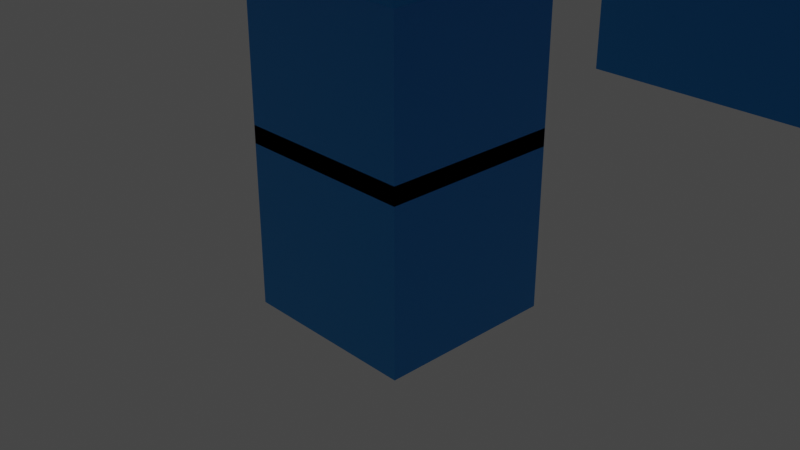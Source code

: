 # Source: ParkurLevel.blend  (saved by Blender 2.93.21; exported with 4.5.12 LTS)
import bpy
from mathutils import Matrix  # noqa: F401  (used for matrix-valued properties, if any)

bpy.ops.wm.read_factory_settings(use_empty=True)
scene = bpy.context.scene
scene.name = 'Scene'

# ---- collections
col_collection = bpy.data.collections.new('Collection'); scene.collection.children.link(col_collection)

# ---- materials (node trees are filled in below, after node groups)
mat_material = bpy.data.materials.new('Material')
mat_material.alpha_threshold = 0.0
mat_material.use_transparent_shadow = False
mat_material.line_color = (0.0, 0.0, 0.0, 1.0)
mat_x = bpy.data.materials.new('Материал')
mat_x.use_transparent_shadow = False
mat_001 = bpy.data.materials.new('Материал.001')
mat_001.use_transparent_shadow = False

# ---- material node trees
mat_material.use_nodes = True; mat_material.node_tree.nodes.clear()
_N = mat_material.node_tree.nodes; _L = mat_material.node_tree.links
n0 = _N.new('ShaderNodeOutputMaterial'); n0.name = 'Material Output'; n0.location = (300, 300)
n1 = _N.new('ShaderNodeBsdfPrincipled'); n1.name = 'Principled BSDF'; n1.location = (10, 300)
n1.distribution = 'GGX'
n1.subsurface_method = 'BURLEY'
n1.inputs[0].default_value = (0.0, 0.3225, 0.8, 1.0)
n1.inputs[2].default_value = 0.4
n1.inputs[3].default_value = 1.45
n1.inputs[27].default_value = (0.0, 0.0, 0.0, 1.0)
n1.inputs[28].default_value = 1.0
_L.new(n1.outputs[0], n0.inputs[0])
n0.is_active_output = True
mat_x.use_nodes = True; mat_x.node_tree.nodes.clear()
_N = mat_x.node_tree.nodes; _L = mat_x.node_tree.links
n0 = _N.new('ShaderNodeBsdfPrincipled'); n0.name = 'Principled BSDF'; n0.location = (10, 300)
n0.distribution = 'GGX'
n0.subsurface_method = 'BURLEY'
n0.inputs[0].default_value = (0.8, 0.006041, 0.00295, 1.0)
n0.inputs[3].default_value = 1.45
n0.inputs[27].default_value = (0.0, 0.0, 0.0, 1.0)
n0.inputs[28].default_value = 1.0
n1 = _N.new('ShaderNodeOutputMaterial'); n1.name = 'Material Output'; n1.location = (300, 300)
_L.new(n0.outputs[0], n1.inputs[0])
n1.is_active_output = True
mat_001.use_nodes = True; mat_001.node_tree.nodes.clear()
_N = mat_001.node_tree.nodes; _L = mat_001.node_tree.links
n0 = _N.new('ShaderNodeBsdfPrincipled'); n0.name = 'Principled BSDF'; n0.location = (10, 300)
n0.distribution = 'GGX'
n0.subsurface_method = 'BURLEY'
n0.inputs[0].default_value = (0.0, 0.8, 0.6737, 1.0)
n0.inputs[3].default_value = 1.45
n0.inputs[27].default_value = (0.0, 0.0, 0.0, 1.0)
n0.inputs[28].default_value = 1.0
n1 = _N.new('ShaderNodeOutputMaterial'); n1.name = 'Material Output'; n1.location = (300, 300)
_L.new(n0.outputs[0], n1.inputs[0])
n1.is_active_output = True

# ---- world
world_world = bpy.data.worlds.new('World'); scene.world = world_world
world_world.use_nodes = True; world_world.node_tree.nodes.clear()
_N = world_world.node_tree.nodes; _L = world_world.node_tree.links
n0 = _N.new('ShaderNodeOutputWorld'); n0.name = 'World Output'; n0.location = (300, 300)
n1 = _N.new('ShaderNodeBackground'); n1.name = 'Background'; n1.location = (10, 300)
n1.inputs[0].default_value = (0.05088, 0.05088, 0.05088, 1.0)
_L.new(n1.outputs[0], n0.inputs[0])
n0.is_active_output = True
world_world.color = (0.05088, 0.05088, 0.05088)
world_world.use_sun_shadow = False
world_world.sun_shadow_jitter_overblur = 0.0

# ---- cameras
cam_camera = bpy.data.cameras.new('Camera')
cam_camera.clip_end = 100.0
cam_camera.ortho_scale = 7.314

# ---- lights
light_light = bpy.data.lights.new('Light', 'POINT')
light_light.transmission_factor = 0.0
light_light.energy = 1000.0
light_light.shadow_soft_size = 0.1
light_light.shadow_maximum_resolution = 0.006
light_light.use_absolute_resolution = True

# ---- meshes
me_cube = bpy.data.meshes.new('Cube')
me_cube.from_pydata([(1.0, 1.0, 1.0), (1.0, 1.0, -1.0), (1.0, -1.0, 1.0), (1.0, -1.0, -1.0), (-1.0, 1.0, 1.0), (-1.0, 1.0, -1.0), (-1.0, -1.0, 1.0), (-1.0, -1.0, -1.0), (1.0, 1.0, 2.807), (1.0, 1.0, 0.8066), (1.0, -1.0, 2.807), (1.0, -1.0, 0.8066), (-1.0, 1.0, 2.807), (-1.0, 1.0, 0.8066), (-1.0, -1.0, 2.807), (-1.0, -1.0, 0.8066), (5.121, 5.121, 4.558), (1.0, 1.0, 2.558), (5.121, -5.121, 4.558), (1.0, -1.0, 2.558), (-5.121, 5.121, 4.558), (-1.0, 1.0, 2.558), (-5.121, -5.121, 4.558), (-1.0, -1.0, 2.558), (-1.0, 0.6818, 2.558), (-1.0, 0.4595, 2.558), (-1.0, 0.2373, 2.558), (-1.0, 0.0151, 2.558), (-1.0, -0.2071, 2.558), (-1.0, -0.4293, 2.558), (-1.0, -0.6516, 2.558), (-1.0, -0.8738, 2.558), (5.121, 3.491, 4.558), (5.121, 2.353, 4.558), (5.121, 1.215, 4.558), (5.121, 0.07733, 4.558), (5.121, -1.061, 4.558), (5.121, -2.199, 4.558), (5.121, -3.337, 4.558), (5.121, -4.475, 4.558), (-5.121, -4.475, 4.558), (-5.121, -3.337, 4.558), (-5.121, -2.199, 4.558), (-5.121, -1.061, 4.558), (-5.121, 0.07733, 4.558), (-5.121, 1.215, 4.558), (-5.121, 2.353, 4.558), (-5.121, 3.491, 4.558), (1.0, -0.8738, 2.558), (1.0, -0.6516, 2.558), (1.0, -0.4293, 2.558), (1.0, -0.2071, 2.558), (1.0, 0.0151, 2.558), (1.0, 0.2373, 2.558), (1.0, 0.4595, 2.558), (1.0, 0.6818, 2.558), (5.121, -5.121, 4.819), (-5.121, -5.121, 4.819), (5.121, -4.475, 4.819), (-5.121, -4.475, 4.819), (5.121, -3.337, 5.32), (5.121, -4.475, 5.32), (-5.121, -4.475, 5.32), (-5.121, -3.337, 5.32), (5.121, -2.199, 5.89), (5.121, -3.337, 5.89), (-5.121, -3.337, 5.89), (-5.121, -2.199, 5.89), (5.121, -1.061, 6.463), (5.121, -2.199, 6.463), (-5.121, -2.199, 6.463), (-5.121, -1.061, 6.463), (5.121, 0.07733, 6.949), (5.121, -1.061, 6.949), (-5.121, -1.061, 6.949), (-5.121, 0.07733, 6.949), (5.121, 1.215, 6.328), (5.121, 0.07733, 6.328), (-5.121, 0.07733, 6.328), (-5.121, 1.215, 6.328), (-5.121, 4.444, 4.558), (1.0, 0.8678, 2.558), (-1.0, 0.8678, 2.558), (5.121, 4.444, 4.558), (5.121, 1.215, 6.526), (5.121, 0.07733, 6.526), (-5.121, 0.07733, 6.526), (-5.121, 1.215, 6.526), (5.121, 2.353, 6.158), (5.121, 1.215, 6.158), (-5.121, 1.215, 6.158), (-5.121, 2.353, 6.158), (5.121, 3.491, 5.761), (5.121, 2.353, 5.761), (-5.121, 2.353, 5.761), (-5.121, 3.491, 5.761), (5.121, 4.444, 5.357), (5.121, 3.491, 5.357), (-5.121, 3.491, 5.357), (-5.121, 4.444, 5.357), (-5.121, 4.444, 4.832), (-5.121, 5.121, 4.832), (5.121, 5.121, 4.832), (5.121, 4.444, 4.832), (0.8037, 1.0, 2.558), (4.115, -5.121, 4.558), (0.8037, -1.0, 2.558), (4.115, 5.121, 4.558), (0.8037, 0.6818, 2.558), (0.8037, 0.4595, 2.558), (0.8037, 0.2373, 2.558), (0.8037, 0.0151, 2.558), (0.8037, -0.2071, 2.558), (0.8037, -0.4293, 2.558), (0.8037, -0.6516, 2.558), (0.8037, -0.8738, 2.558), (4.115, 3.491, 4.558), (4.115, 2.353, 4.558), (4.115, 1.215, 4.558), (4.115, 0.07733, 4.558), (4.115, -1.061, 4.558), (4.115, -2.199, 4.558), (4.115, -3.337, 4.558), (4.115, -4.475, 4.558), (4.115, -5.121, 4.819), (4.115, -4.475, 4.819), (4.115, -3.337, 5.32), (4.115, -4.475, 5.32), (4.115, -2.199, 5.89), (4.115, -3.337, 5.89), (4.115, -1.061, 6.463), (4.115, -2.199, 6.463), (4.115, 0.07733, 6.949), (4.115, -1.061, 6.949), (4.115, 1.215, 6.328), (4.115, 0.07733, 6.328), (4.115, 4.444, 4.558), (0.8037, 0.8678, 2.558), (4.115, 1.215, 6.526), (4.115, 0.07733, 6.526), (4.115, 2.353, 6.158), (4.115, 1.215, 6.158), (4.115, 3.491, 5.761), (4.115, 2.353, 5.761), (4.115, 3.491, 5.357), (4.115, 4.444, 5.357), (4.115, 5.121, 4.832), (4.115, 4.444, 4.832), (5.121, 0.07733, 7.645), (5.121, -1.061, 7.645), (4.115, 0.07733, 7.645), (4.115, -1.061, 7.645), (7.886, -1.58, 6.535), (8.126, -2.587, 6.062), (7.881, -1.877, 7.165), (8.121, -2.884, 6.691), (5.121, 4.855, 7.645), (5.121, 4.855, 6.949), (7.891, 4.855, 7.645), (7.891, 4.855, 6.949), (5.121, -5.696, 7.645), (5.121, -5.696, 6.949), (7.891, -5.696, 7.645), (7.891, -5.696, 6.949), (5.934, -0.08442, 6.475), (5.094, -0.1617, 6.213), (7.476, -1.876, 7.163), (7.481, -1.58, 6.534), (7.486, 4.855, 7.644), (7.486, 4.855, 6.948), (11.6, -2.522, 0.5126), (11.61, 3.913, 0.9268), (7.814, -1.877, 7.164), (7.818, -1.58, 6.535), (7.823, 4.855, 7.645), (7.823, 4.855, 6.949), (-5.121, 10.72, 4.832), (-5.121, 10.72, 4.558), (4.115, 10.72, 4.558), (4.115, 10.72, 4.832), (-5.121, 10.09, 4.558), (4.115, 10.09, 4.558), (-5.121, 10.09, 4.832), (4.115, 10.09, 4.832), (-5.121, 10.72, -1.966), (4.115, 10.72, -1.966), (-5.121, 10.09, -1.966), (4.115, 10.09, -1.966), (4.115, 10.72, 3.965), (4.115, 10.72, 3.372), (4.115, 10.72, 2.779), (4.115, 10.72, 2.186), (4.115, 10.72, 1.593), (4.115, 10.72, 0.9996), (4.115, 10.72, 0.4064), (4.115, 10.72, -0.1867), (4.115, 10.72, -0.7799), (4.115, 10.72, -1.373), (-5.121, 10.72, -1.373), (-5.121, 10.72, -0.7799), (-5.121, 10.72, -0.1867), (-5.121, 10.72, 0.4064), (-5.121, 10.72, 0.9996), (-5.121, 10.72, 1.593), (-5.121, 10.72, 2.186), (-5.121, 10.72, 2.779), (-5.121, 10.72, 3.372), (-5.121, 10.72, 3.965), (-5.121, 10.09, -1.373), (-5.121, 10.09, -0.7799), (-5.121, 10.09, -0.1867), (-5.121, 10.09, 0.4064), (-5.121, 10.09, 0.9996), (-5.121, 10.09, 1.593), (-5.121, 10.09, 2.186), (-5.121, 10.09, 2.779), (-5.121, 10.09, 3.372), (-5.121, 10.09, 3.965), (4.115, 10.09, -1.373), (4.115, 10.09, -0.7799), (4.115, 10.09, -0.1867), (4.115, 10.09, 0.4064), (4.115, 10.09, 0.9996), (4.115, 10.09, 1.593), (4.115, 10.09, 2.186), (4.115, 10.09, 2.779), (4.115, 10.09, 3.372), (4.115, 10.09, 3.965), (-5.121, 20.59, -1.966), (4.115, 20.59, -1.966), (4.115, 20.59, -1.373), (-5.121, 20.59, -1.373), (4.115, 19.63, -0.7799), (4.115, 19.63, -1.373), (-5.121, 19.63, -1.373), (-5.121, 19.63, -0.7799), (4.115, 18.73, -0.1867), (4.115, 18.73, -0.7799), (-5.121, 18.73, -0.7799), (-5.121, 18.73, -0.1867), (4.115, 17.83, 0.4064), (4.115, 17.83, -0.1867), (-5.121, 17.83, -0.1867), (-5.121, 17.83, 0.4064), (4.115, 17.03, 0.9996), (4.115, 17.03, 0.4064), (-5.121, 17.03, 0.4064), (-5.121, 17.03, 0.9996), (4.115, 16.25, 1.593), (4.115, 16.25, 0.9996), (-5.121, 16.25, 0.9996), (-5.121, 16.25, 1.593), (4.115, 15.51, 2.186), (4.115, 15.51, 1.593), (-5.121, 15.51, 1.593), (-5.121, 15.51, 2.186), (4.115, 14.97, 2.779), (4.115, 14.97, 2.186), (-5.121, 14.97, 2.186), (-5.121, 14.97, 2.779), (4.115, 14.23, 3.372), (4.115, 14.23, 2.779), (-5.121, 14.23, 2.779), (-5.121, 14.23, 3.372), (4.115, 13.34, 3.965), (4.115, 13.34, 3.372), (-5.121, 13.34, 3.372), (-5.121, 13.34, 3.965), (-5.121, 12.43, 4.558), (4.115, 12.43, 4.558), (-5.121, 12.43, 3.965), (4.115, 12.43, 3.965), (0.5615, 1.0, 2.558), (2.875, -5.121, 4.558), (0.5615, 0.6818, 2.558), (0.5615, 0.4595, 2.558), (0.5615, 0.2373, 2.558), (0.5615, 0.0151, 2.558), (0.5615, -0.2071, 2.558), (0.5615, -0.4293, 2.558), (0.5615, -0.6516, 2.558), (0.5615, -0.8738, 2.558), (2.875, -5.121, 4.819), (0.5615, 0.8678, 2.558), (0.5615, -1.0, 2.558), (2.875, 5.121, 4.558), (2.875, 3.491, 4.558), (2.875, 2.353, 4.558), (2.875, 1.215, 4.558), (2.875, 0.07733, 4.558), (2.875, -1.061, 4.558), (2.875, -2.199, 4.558), (2.875, -3.337, 4.558), (2.875, -4.475, 4.558), (2.875, -4.475, 4.819), (2.875, -3.337, 5.32), (2.875, -4.475, 5.32), (2.875, -2.199, 5.89), (2.875, -3.337, 5.89), (2.875, -1.061, 6.463), (2.875, -2.199, 6.463), (2.875, 0.07733, 6.949), (2.875, -1.061, 6.949), (2.875, 1.215, 6.328), (2.875, 0.07733, 6.328), (2.875, 4.444, 4.558), (2.875, 1.215, 6.526), (2.875, 0.07733, 6.526), (2.875, 2.353, 6.158), (2.875, 1.215, 6.158), (2.875, 3.491, 5.761), (2.875, 2.353, 5.761), (2.875, 3.491, 5.357), (2.875, 4.444, 5.357), (2.875, 5.121, 4.832), (2.875, 4.444, 4.832), (2.875, 10.72, 4.558), (2.875, 10.72, 4.832), (2.875, 10.09, 4.832), (2.875, 10.09, 4.558), (2.875, 10.72, -1.966), (2.875, 10.09, -1.966), (2.875, 10.09, 3.965), (2.875, 10.09, 3.372), (2.875, 10.09, 2.779), (2.875, 10.09, 2.186), (2.875, 10.09, 1.593), (2.875, 10.09, 0.9996), (2.875, 10.09, 0.4064), (2.875, 10.09, -0.1867), (2.875, 10.09, -0.7799), (2.875, 10.09, -1.373), (2.875, 10.72, 3.965), (2.875, 10.72, 3.372), (2.875, 10.72, 2.779), (2.875, 10.72, 2.186), (2.875, 10.72, 1.593), (2.875, 10.72, 0.9996), (2.875, 10.72, 0.4064), (2.875, 10.72, -0.1867), (2.875, 10.72, -0.7799), (2.875, 10.72, -1.373), (2.875, 20.59, -1.966), (2.875, 20.59, -1.373), (2.875, 19.63, -0.7799), (2.875, 19.63, -1.373), (2.875, 18.73, -0.1867), (2.875, 18.73, -0.7799), (2.875, 17.83, 0.4064), (2.875, 17.83, -0.1867), (2.875, 17.03, 0.9996), (2.875, 17.03, 0.4064), (2.875, 16.25, 1.593), (2.875, 16.25, 0.9996), (2.875, 15.51, 2.186), (2.875, 15.51, 1.593), (2.875, 14.97, 2.779), (2.875, 14.97, 2.186), (2.875, 14.23, 3.372), (2.875, 14.23, 2.779), (2.875, 13.34, 3.965), (2.875, 13.34, 3.372), (2.875, 12.43, 4.558), (2.875, 12.43, 3.965), (-0.7238, 1.0, 2.558), (-3.706, -5.121, 4.558), (-0.7238, 0.6818, 2.558), (-0.7238, 0.4595, 2.558), (-0.7238, 0.2373, 2.558), (-0.7238, 0.0151, 2.558), (-0.7238, -0.2071, 2.558), (-0.7238, -0.4293, 2.558), (-0.7238, -0.6516, 2.558), (-0.7238, -0.8738, 2.558), (-3.706, -5.121, 4.819), (-0.7238, 0.8678, 2.558), (-3.706, 10.09, 4.832), (-3.706, 10.72, 3.965), (-3.706, 10.72, 3.372), (-3.706, 10.72, 2.779), (-3.706, 10.72, 2.186), (-3.706, 10.72, 1.593), (-3.706, 10.72, 0.9996), (-3.706, 10.72, 0.4064), (-3.706, 10.72, -0.1867), (-3.706, 10.72, -0.7799), (-3.706, 10.72, -1.373), (-3.706, 20.59, -1.373), (-3.706, 19.63, -0.7799), (-3.706, 19.63, -1.373), (-3.706, 18.73, -0.1867), (-3.706, 18.73, -0.7799), (-3.706, 17.83, 0.4064), (-3.706, 17.83, -0.1867), (-3.706, 17.03, 0.9996), (-3.706, 17.03, 0.4064), (-3.706, 16.25, 1.593), (-3.706, 16.25, 0.9996), (-3.706, 15.51, 2.186), (-3.706, 15.51, 1.593), (-3.706, 14.97, 2.779), (-3.706, 14.97, 2.186), (-3.706, 14.23, 3.372), (-3.706, 14.23, 2.779), (-3.706, 13.34, 3.965), (-3.706, 13.34, 3.372), (-3.706, 12.43, 3.965), (-0.7238, -1.0, 2.558), (-3.706, 5.121, 4.558), (-3.706, 3.491, 4.558), (-3.706, 2.353, 4.558), (-3.706, 1.215, 4.558), (-3.706, 0.07733, 4.558), (-3.706, -1.061, 4.558), (-3.706, -2.199, 4.558), (-3.706, -3.337, 4.558), (-3.706, -4.475, 4.558), (-3.706, -4.475, 4.819), (-3.706, -3.337, 5.32), (-3.706, -4.475, 5.32), (-3.706, -2.199, 5.89), (-3.706, -3.337, 5.89), (-3.706, -1.061, 6.463), (-3.706, -2.199, 6.463), (-3.706, 0.07733, 6.949), (-3.706, -1.061, 6.949), (-3.706, 1.215, 6.328), (-3.706, 0.07733, 6.328), (-3.706, 4.444, 4.558), (-3.706, 1.215, 6.526), (-3.706, 0.07733, 6.526), (-3.706, 2.353, 6.158), (-3.706, 1.215, 6.158), (-3.706, 3.491, 5.761), (-3.706, 2.353, 5.761), (-3.706, 3.491, 5.357), (-3.706, 4.444, 5.357), (-3.706, 5.121, 4.832), (-3.706, 4.444, 4.832), (-3.706, 10.72, 4.558), (-3.706, 10.72, 4.832), (-3.706, 10.09, 4.558), (-3.706, 10.72, -1.966), (-3.706, 10.09, -1.966), (-3.706, 10.09, 3.965), (-3.706, 10.09, 3.372), (-3.706, 10.09, 2.779), (-3.706, 10.09, 2.186), (-3.706, 10.09, 1.593), (-3.706, 10.09, 0.9996), (-3.706, 10.09, 0.4064), (-3.706, 10.09, -0.1867), (-3.706, 10.09, -0.7799), (-3.706, 10.09, -1.373), (-3.706, 20.59, -1.966), (-3.706, 12.43, 4.558), (2.875, 5.121, 5.634), (4.115, 5.121, 5.634), (4.115, 10.09, 5.634), (2.875, 10.09, 5.634), (-5.121, 5.121, 5.569), (-5.121, 10.09, 5.569), (-3.706, 10.09, 5.569), (-3.706, 5.121, 5.569), (-3.706, 10.72, 5.56), (2.875, 10.72, 5.56), (2.875, 10.09, 5.56), (-3.706, 10.09, 5.56), (-3.706, 5.121, 5.586), (2.875, 5.121, 5.586), (-3.706, 4.444, 5.586), (2.875, 4.444, 5.586), (-3.706, 5.121, 3.37), (2.875, 5.121, 3.37), (2.875, 10.09, 3.37), (-3.706, 10.09, 3.37), (5.121, -1.061, 15.99), (5.121, -2.199, 15.99), (-5.121, -2.199, 15.99), (-5.121, -1.061, 15.99), (4.115, -1.061, 15.99), (4.115, -2.199, 15.99), (2.875, -1.061, 15.99), (2.875, -2.199, 15.99), (-3.706, -1.061, 15.99), (-3.706, -2.199, 15.99)], [(164, 165), (152, 164)], [(0, 2, 6, 4), (3, 7, 6, 2), (7, 5, 4, 6), (5, 7, 3, 1), (1, 3, 2, 0), (5, 1, 0, 4), (8, 10, 14, 12), (11, 15, 14, 10), (15, 13, 12, 14), (13, 15, 11, 9), (9, 11, 10, 8), (13, 9, 8, 12), (416, 40, 59, 417), (407, 365, 22, 23), (82, 80, 20, 21), (115, 48, 19, 106), (48, 39, 18, 19), (104, 107, 16, 17), (81, 83, 32, 55), (55, 32, 33, 54), (54, 33, 34, 53), (53, 34, 35, 52), (52, 35, 36, 51), (51, 36, 37, 50), (50, 37, 38, 49), (49, 38, 39, 48), (137, 81, 55, 108), (108, 55, 54, 109), (109, 54, 53, 110), (110, 53, 52, 111), (111, 52, 51, 112), (112, 51, 50, 113), (113, 50, 49, 114), (114, 49, 48, 115), (23, 22, 40, 31), (31, 40, 41, 30), (30, 41, 42, 29), (29, 42, 43, 28), (28, 43, 44, 27), (27, 44, 45, 26), (26, 45, 46, 25), (25, 46, 47, 24), (116, 32, 97, 144), (47, 46, 94, 95), (118, 34, 89, 141), (119, 35, 77, 135), (120, 36, 73, 133), (413, 43, 71, 422), (38, 37, 64, 65), (123, 39, 61, 127), (417, 59, 57, 374), (18, 39, 58, 56), (105, 18, 56, 124), (40, 22, 57, 59), (418, 63, 62, 419), (41, 40, 62, 63), (39, 38, 60, 61), (415, 41, 63, 418), (420, 67, 66, 421), (414, 42, 67, 420), (42, 41, 66, 67), (122, 38, 65, 129), (422, 71, 479, 484), (43, 42, 70, 71), (121, 37, 69, 131), (37, 36, 68, 69), (424, 75, 74, 425), (36, 35, 72, 73), (412, 44, 75, 424), (44, 43, 74, 75), (77, 76, 84, 85), (35, 34, 76, 77), (411, 45, 79, 426), (45, 44, 78, 79), (83, 16, 102, 103), (104, 17, 81, 137), (17, 16, 83, 81), (24, 47, 80, 82), (429, 87, 86, 430), (135, 77, 85, 139), (79, 78, 86, 87), (426, 79, 87, 429), (431, 91, 90, 432), (34, 33, 88, 89), (410, 46, 91, 431), (46, 45, 90, 91), (433, 95, 94, 434), (409, 47, 95, 433), (117, 33, 93, 143), (33, 32, 92, 93), (436, 99, 98, 435), (32, 83, 96, 97), (428, 80, 99, 436), (80, 47, 98, 99), (437, 101, 100, 438), (20, 80, 100, 101), (136, 83, 103, 147), (184, 198, 231, 228), (16, 107, 146, 102), (305, 136, 147, 315), (102, 146, 147, 103), (83, 136, 145, 96), (96, 145, 144, 97), (287, 117, 143, 311), (32, 116, 142, 92), (92, 142, 143, 93), (33, 117, 140, 88), (88, 140, 141, 89), (76, 134, 138, 84), (304, 135, 139, 307), (84, 138, 139, 85), (272, 104, 137, 283), (34, 118, 134, 76), (35, 119, 132, 72), (72, 132, 150, 148), (291, 121, 131, 300), (300, 131, 481, 483), (292, 122, 129, 298), (37, 121, 128, 64), (64, 128, 129, 65), (38, 122, 126, 60), (60, 126, 127, 61), (273, 105, 124, 282), (58, 125, 124, 56), (293, 123, 127, 296), (36, 120, 130, 68), (290, 120, 133, 302), (289, 119, 135, 304), (288, 118, 141, 309), (286, 116, 144, 312), (280, 114, 115, 281), (279, 113, 114, 280), (278, 112, 113, 279), (277, 111, 112, 278), (276, 110, 111, 277), (275, 109, 110, 276), (274, 108, 109, 275), (283, 137, 108, 274), (272, 285, 107, 104), (281, 115, 106, 284), (19, 18, 105, 106), (39, 123, 125, 58), (148, 150, 151, 149), (73, 72, 152, 153), (133, 73, 149, 151), (132, 133, 151, 150), (153, 152, 154, 155), (148, 149, 155, 154), (148, 154, 158, 156), (73, 153, 163, 161), (157, 156, 158, 159), (72, 148, 156, 157), (152, 72, 157, 159), (158, 154, 166, 168), (160, 161, 163, 162), (153, 155, 162, 163), (155, 149, 160, 162), (149, 73, 161, 160), (168, 166, 172, 174), (152, 159, 169, 167), (154, 152, 167, 166), (159, 158, 168, 169), (159, 152, 170, 171), (172, 173, 175, 174), (166, 167, 173, 172), (167, 169, 175, 173), (169, 168, 174, 175), (439, 177, 176, 440), (180, 182, 176, 177), (183, 181, 178, 179), (318, 183, 179, 317), (314, 146, 457, 456), (146, 107, 181, 183), (20, 101, 182, 180), (408, 20, 180, 441), (443, 186, 184, 442), (208, 198, 184, 186), (453, 208, 186, 443), (197, 218, 187, 185), (178, 181, 227, 188), (188, 227, 226, 189), (189, 226, 225, 190), (190, 225, 224, 191), (191, 224, 223, 192), (192, 223, 222, 193), (193, 222, 221, 194), (194, 221, 220, 195), (195, 220, 219, 196), (196, 219, 218, 197), (441, 180, 217, 444), (444, 217, 216, 445), (445, 216, 215, 446), (446, 215, 214, 447), (447, 214, 213, 448), (448, 213, 212, 449), (449, 212, 211, 450), (450, 211, 210, 451), (451, 210, 209, 452), (452, 209, 208, 453), (180, 177, 207, 217), (217, 207, 206, 216), (216, 206, 205, 215), (215, 205, 204, 214), (214, 204, 203, 213), (213, 203, 202, 212), (212, 202, 201, 211), (211, 201, 200, 210), (210, 200, 199, 209), (209, 199, 198, 208), (316, 178, 269, 362), (206, 207, 267, 266), (379, 205, 262, 403), (204, 205, 259, 258), (381, 203, 254, 399), (336, 192, 248, 352), (383, 201, 246, 395), (338, 194, 240, 348), (195, 196, 237, 236), (386, 198, 234, 389), (343, 230, 229, 342), (341, 197, 230, 343), (197, 185, 229, 230), (442, 184, 228, 454), (344, 232, 233, 345), (198, 199, 235, 234), (196, 197, 233, 232), (340, 196, 232, 344), (346, 236, 237, 347), (339, 195, 236, 346), (199, 200, 239, 238), (385, 199, 238, 391), (348, 240, 241, 349), (200, 201, 243, 242), (384, 200, 242, 393), (194, 195, 241, 240), (350, 244, 245, 351), (193, 194, 245, 244), (337, 193, 244, 350), (201, 202, 247, 246), (352, 248, 249, 353), (202, 203, 251, 250), (382, 202, 250, 397), (192, 193, 249, 248), (354, 252, 253, 355), (191, 192, 253, 252), (335, 191, 252, 354), (203, 204, 255, 254), (356, 256, 257, 357), (334, 190, 256, 356), (380, 204, 258, 401), (190, 191, 257, 256), (358, 260, 261, 359), (189, 190, 261, 260), (205, 206, 263, 262), (333, 189, 260, 358), (360, 264, 265, 361), (332, 188, 264, 360), (378, 206, 266, 405), (188, 189, 265, 264), (362, 269, 271, 363), (207, 177, 268, 270), (377, 207, 270, 406), (178, 188, 271, 269), (188, 332, 363, 271), (455, 362, 363, 406), (189, 333, 361, 265), (377, 332, 360, 404), (404, 360, 361, 405), (378, 333, 358, 402), (402, 358, 359, 403), (191, 335, 357, 257), (379, 334, 356, 400), (400, 356, 357, 401), (380, 335, 354, 398), (398, 354, 355, 399), (193, 337, 353, 249), (396, 352, 353, 397), (382, 337, 350, 394), (394, 350, 351, 395), (195, 339, 349, 241), (392, 348, 349, 393), (196, 340, 347, 237), (384, 339, 346, 390), (390, 346, 347, 391), (385, 340, 344, 388), (388, 344, 345, 389), (185, 320, 342, 229), (386, 341, 343, 387), (387, 343, 342, 454), (197, 341, 345, 233), (383, 338, 348, 392), (194, 338, 351, 245), (381, 336, 352, 396), (192, 336, 355, 253), (190, 334, 359, 261), (439, 316, 362, 455), (219, 330, 331, 218), (220, 329, 330, 219), (221, 328, 329, 220), (222, 327, 328, 221), (223, 326, 327, 222), (224, 325, 326, 223), (225, 324, 325, 224), (226, 323, 324, 225), (227, 322, 323, 226), (181, 319, 322, 227), (218, 331, 321, 187), (187, 321, 320, 185), (107, 285, 319, 181), (314, 318, 474, 473), (376, 318, 466, 467), (178, 316, 317, 179), (373, 281, 284, 407), (364, 408, 285, 272), (375, 283, 274, 366), (366, 274, 275, 367), (367, 275, 276, 368), (368, 276, 277, 369), (369, 277, 278, 370), (370, 278, 279, 371), (371, 279, 280, 372), (372, 280, 281, 373), (409, 286, 312, 435), (411, 288, 309, 432), (412, 289, 304, 427), (413, 290, 302, 425), (416, 293, 296, 419), (365, 273, 282, 374), (415, 292, 298, 421), (414, 291, 300, 423), (364, 272, 283, 375), (427, 304, 307, 430), (410, 287, 311, 434), (428, 305, 315, 438), (146, 314, 315, 147), (136, 305, 313, 145), (145, 313, 312, 144), (116, 286, 310, 142), (142, 310, 311, 143), (117, 287, 308, 140), (140, 308, 309, 141), (134, 303, 306, 138), (138, 306, 307, 139), (118, 288, 303, 134), (119, 289, 301, 132), (132, 301, 302, 133), (299, 422, 484, 482), (121, 291, 297, 128), (128, 297, 298, 129), (122, 292, 295, 126), (126, 295, 296, 127), (125, 294, 282, 124), (120, 290, 299, 130), (106, 105, 273, 284), (123, 293, 294, 125), (80, 428, 438, 100), (46, 410, 434, 94), (78, 427, 430, 86), (21, 364, 375, 82), (42, 414, 423, 70), (41, 415, 421, 66), (22, 365, 374, 57), (40, 416, 419, 62), (43, 413, 425, 74), (44, 412, 427, 78), (45, 411, 432, 90), (47, 409, 435, 98), (30, 372, 373, 31), (29, 371, 372, 30), (28, 370, 371, 29), (27, 369, 370, 28), (26, 368, 369, 27), (25, 367, 368, 26), (24, 366, 367, 25), (82, 375, 366, 24), (21, 20, 408, 364), (31, 373, 407, 23), (182, 376, 440, 176), (101, 437, 463, 460), (177, 439, 455, 268), (203, 381, 396, 251), (201, 383, 392, 243), (231, 387, 454, 228), (198, 386, 387, 231), (235, 388, 389, 234), (199, 385, 388, 235), (239, 390, 391, 238), (200, 384, 390, 239), (243, 392, 393, 242), (247, 394, 395, 246), (202, 382, 394, 247), (251, 396, 397, 250), (255, 398, 399, 254), (204, 380, 398, 255), (259, 400, 401, 258), (205, 379, 400, 259), (263, 402, 403, 262), (206, 378, 402, 263), (267, 404, 405, 266), (207, 377, 404, 267), (268, 455, 406, 270), (332, 377, 406, 363), (333, 378, 405, 361), (335, 380, 401, 357), (337, 382, 397, 353), (339, 384, 393, 349), (340, 385, 391, 347), (320, 442, 454, 342), (341, 386, 389, 345), (338, 383, 395, 351), (336, 381, 399, 355), (334, 379, 403, 359), (330, 452, 453, 331), (329, 451, 452, 330), (328, 450, 451, 329), (327, 449, 450, 328), (326, 448, 449, 327), (325, 447, 448, 326), (324, 446, 447, 325), (323, 445, 446, 324), (322, 444, 445, 323), (319, 441, 444, 322), (331, 453, 443, 321), (321, 443, 442, 320), (285, 408, 441, 319), (316, 439, 440, 317), (438, 315, 471, 470), (305, 428, 436, 313), (313, 436, 435, 312), (286, 409, 433, 310), (310, 433, 434, 311), (287, 410, 431, 308), (308, 431, 432, 309), (303, 426, 429, 306), (306, 429, 430, 307), (288, 411, 426, 303), (289, 412, 424, 301), (301, 424, 425, 302), (69, 68, 476, 477), (291, 414, 420, 297), (297, 420, 421, 298), (292, 415, 418, 295), (295, 418, 419, 296), (294, 417, 374, 282), (290, 413, 422, 299), (284, 273, 365, 407), (293, 416, 417, 294), (456, 457, 458, 459), (318, 314, 456, 459), (146, 183, 458, 457), (183, 318, 459, 458), (460, 463, 462, 461), (437, 376, 462, 463), (376, 182, 461, 462), (182, 101, 460, 461), (467, 466, 465, 464), (318, 317, 465, 466), (317, 440, 464, 465), (440, 376, 467, 464), (469, 468, 470, 471), (437, 438, 470, 468), (314, 437, 468, 469), (315, 314, 469, 471), (472, 473, 474, 475), (376, 437, 472, 475), (437, 314, 473, 472), (318, 376, 475, 474), (484, 479, 478, 485), (476, 480, 481, 477), (480, 482, 483, 481), (482, 484, 485, 483), (71, 70, 478, 479), (423, 300, 483, 485), (70, 423, 485, 478), (68, 130, 480, 476), (130, 299, 482, 480), (131, 69, 477, 481)])
me_cube.polygons.foreach_set('material_index', [0, 0, 0, 0, 0, 0, 0, 0, 0, 0, 0, 0, 0, 0, 0, 0, 0, 0, 0, 0, 0, 0, 0, 0, 0, 0, 0, 0, 0, 0, 0, 0, 0, 0, 0, 0, 0, 0, 0, 0, 0, 0, 0, 0, 0, 0, 0, 0, 0, 0, 0, 0, 0, 0, 0, 0, 0, 0, 0, 0, 0, 0, 0, 0, 0, 0, 0, 0, 0, 0, 0, 0, 0, 0, 0, 0, 0, 0, 0, 0, 0, 0, 0, 0, 0, 0, 0, 0, 0, 0, 0, 0, 0, 0, 0, 0, 0, 0, 0, 0, 0, 0, 0, 0, 0, 0, 0, 0, 0, 0, 0, 0, 0, 0, 0, 0, 0, 0, 0, 0, 0, 0, 0, 0, 0, 0, 0, 0, 0, 0, 0, 0, 0, 0, 0, 0, 0, 0, 0, 0, 0, 0, 0, 0, 0, 0, 0, 0, 0, 0, 0, 0, 0, 0, 0, 0, 0, 0, 0, 0, 0, 0, 0, 0, 0, 0, 0, 0, 0, 0, 1, 0, 0, 0, 0, 0, 0, 0, 0, 0, 0, 0, 0, 0, 0, 0, 0, 0, 0, 0, 0, 0, 0, 0, 0, 0, 0, 0, 0, 0, 0, 0, 0, 0, 0, 0, 0, 0, 0, 2, 0, 0, 0, 0, 1, 0, 1, 0, 0, 0, 2, 0, 0, 0, 0, 0, 1, 0, 2, 0, 0, 0, 0, 0, 0, 0, 0, 2, 0, 0, 0, 0, 0, 0, 0, 2, 0, 0, 1, 0, 0, 0, 0, 0, 2, 0, 1, 0, 0, 0, 0, 0, 0, 0, 0, 0, 2, 0, 1, 0, 0, 2, 0, 1, 0, 0, 0, 1, 0, 0, 0, 0, 1, 0, 2, 0, 0, 1, 0, 0, 2, 0, 2, 0, 0, 1, 0, 0, 0, 0, 0, 0, 0, 0, 0, 0, 0, 0, 0, 0, 0, 0, 0, 0, 0, 0, 0, 0, 0, 0, 0, 0, 0, 0, 0, 0, 0, 0, 0, 0, 0, 0, 0, 0, 0, 0, 0, 0, 0, 0, 0, 0, 0, 0, 0, 0, 0, 0, 0, 0, 0, 0, 0, 0, 0, 0, 0, 0, 0, 0, 0, 0, 0, 0, 0, 0, 0, 0, 0, 0, 0, 0, 0, 0, 0, 0, 0, 1, 0, 2, 1, 1, 0, 2, 0, 1, 0, 2, 0, 0, 2, 0, 0, 2, 0, 1, 0, 2, 0, 1, 0, 0, 0, 0, 0, 0, 0, 0, 0, 0, 0, 0, 0, 0, 0, 0, 0, 0, 0, 0, 0, 0, 0, 0, 1, 0, 0, 0, 0, 0, 0, 0, 0, 0, 0, 0, 0, 0, 0, 0, 0, 0, 0, 0, 0, 0, 0, 0, 0, 0, 0, 0, 0, 0, 0, 0, 0, 0, 0, 0, 0, 0, 0, 0, 0, 0, 0, 0, 0, 0, 0, 0, 0, 0, 0, 0, 0])
_uv = me_cube.uv_layers.new(name='UVMap')
_uv.uv.foreach_set('vector', [0.625, 0.5, 0.625, 0.75, 0.875, 0.75, 0.875, 0.5, 0.375, 0.75, 0.375, 1.0, 0.625, 1.0, 0.625, 0.75, 0.375, 0.0, 0.375, 0.25, 0.625, 0.25, 0.625, 0.0, 0.125, 0.5, 0.125, 0.75, 0.375, 0.75, 0.375, 0.5, 0.375, 0.5, 0.375, 0.75, 0.625, 0.75, 0.625, 0.5, 0.375, 0.25, 0.375, 0.5, 0.625, 0.5, 0.625, 0.25, 0.625, 0.5, 0.625, 0.75, 0.875, 0.75, 0.875, 0.5, 0.375, 0.75, 0.375, 1.0, 0.625, 1.0, 0.625, 0.75, 0.375, 0.0, 0.375, 0.25, 0.625, 0.25, 0.625, 0.0, 0.125, 0.5, 0.125, 0.75, 0.375, 0.75, 0.375, 0.5, 0.375, 0.5, 0.375, 0.75, 0.625, 0.75, 0.625, 0.5, 0.375, 0.25, 0.375, 0.5, 0.625, 0.5, 0.625, 0.25, 0.8405, 0.7342, 0.875, 0.7342, 0.875, 0.7342, 0.8405, 0.7342, 0.375, 0.9655, 0.625, 0.9655, 0.625, 1.0, 0.375, 1.0, 0.375, 0.2335, 0.625, 0.2335, 0.625, 0.25, 0.375, 0.25, 0.3505, 0.7342, 0.375, 0.7342, 0.375, 0.75, 0.3505, 0.75, 0.375, 0.7342, 0.625, 0.7342, 0.625, 0.75, 0.375, 0.75, 0.375, 0.4755, 0.625, 0.4755, 0.625, 0.5, 0.375, 0.5, 0.375, 0.5165, 0.625, 0.5165, 0.625, 0.5398, 0.375, 0.5398, 0.375, 0.5398, 0.625, 0.5398, 0.625, 0.5676, 0.375, 0.5676, 0.375, 0.5676, 0.625, 0.5676, 0.625, 0.5953, 0.375, 0.5953, 0.375, 0.5953, 0.625, 0.5953, 0.625, 0.6231, 0.375, 0.6231, 0.375, 0.6231, 0.625, 0.6231, 0.625, 0.6509, 0.375, 0.6509, 0.375, 0.6509, 0.625, 0.6509, 0.625, 0.6787, 0.375, 0.6787, 0.375, 0.6787, 0.625, 0.6787, 0.625, 0.7064, 0.375, 0.7064, 0.375, 0.7064, 0.625, 0.7064, 0.625, 0.7342, 0.375, 0.7342, 0.3505, 0.5165, 0.375, 0.5165, 0.375, 0.5398, 0.3505, 0.5398, 0.3505, 0.5398, 0.375, 0.5398, 0.375, 0.5676, 0.3505, 0.5676, 0.3505, 0.5676, 0.375, 0.5676, 0.375, 0.5953, 0.3505, 0.5953, 0.3505, 0.5953, 0.375, 0.5953, 0.375, 0.6231, 0.3505, 0.6231, 0.3505, 0.6231, 0.375, 0.6231, 0.375, 0.6509, 0.3505, 0.6509, 0.3505, 0.6509, 0.375, 0.6509, 0.375, 0.6787, 0.3505, 0.6787, 0.3505, 0.6787, 0.375, 0.6787, 0.375, 0.7064, 0.3505, 0.7064, 0.3505, 0.7064, 0.375, 0.7064, 0.375, 0.7342, 0.3505, 0.7342, 0.375, 0.0, 0.625, 0.0, 0.625, 0.01578, 0.375, 0.01578, 0.375, 0.01578, 0.625, 0.01578, 0.625, 0.04355, 0.375, 0.04355, 0.375, 0.04355, 0.625, 0.04355, 0.625, 0.07133, 0.375, 0.07133, 0.375, 0.07133, 0.625, 0.07133, 0.625, 0.09911, 0.375, 0.09911, 0.375, 0.09911, 0.625, 0.09911, 0.625, 0.1269, 0.375, 0.1269, 0.375, 0.1269, 0.625, 0.1269, 0.625, 0.1547, 0.375, 0.1547, 0.375, 0.1547, 0.625, 0.1547, 0.625, 0.1824, 0.375, 0.1824, 0.375, 0.1824, 0.625, 0.1824, 0.625, 0.2102, 0.375, 0.2102, 0.6495, 0.5398, 0.625, 0.5398, 0.625, 0.5398, 0.6495, 0.5398, 0.625, 0.2102, 0.625, 0.1824, 0.625, 0.1824, 0.625, 0.2102, 0.6495, 0.5953, 0.625, 0.5953, 0.625, 0.5953, 0.6495, 0.5953, 0.6495, 0.6231, 0.625, 0.6231, 0.625, 0.6231, 0.6495, 0.6231, 0.6495, 0.6509, 0.625, 0.6509, 0.625, 0.6509, 0.6495, 0.6509, 0.8405, 0.6509, 0.875, 0.6509, 0.875, 0.6509, 0.8405, 0.6509, 0.625, 0.7064, 0.625, 0.6787, 0.625, 0.6787, 0.625, 0.7064, 0.6495, 0.7342, 0.625, 0.7342, 0.625, 0.7342, 0.6495, 0.7342, 0.8405, 0.7342, 0.875, 0.7342, 0.875, 0.75, 0.8405, 0.75, 0.625, 0.75, 0.625, 0.7342, 0.625, 0.7342, 0.625, 0.75, 0.625, 0.7745, 0.625, 0.75, 0.625, 0.75, 0.625, 0.7745, 0.625, 0.01578, 0.625, 0.0, 0.625, 0.0, 0.625, 0.01578, 0.8405, 0.7064, 0.875, 0.7064, 0.875, 0.7342, 0.8405, 0.7342, 0.625, 0.04355, 0.625, 0.01578, 0.625, 0.01578, 0.625, 0.04355, 0.625, 0.7342, 0.625, 0.7064, 0.625, 0.7064, 0.625, 0.7342, 0.8405, 0.7064, 0.875, 0.7064, 0.875, 0.7064, 0.8405, 0.7064, 0.8405, 0.6787, 0.875, 0.6787, 0.875, 0.7064, 0.8405, 0.7064, 0.8405, 0.6787, 0.875, 0.6787, 0.875, 0.6787, 0.8405, 0.6787, 0.625, 0.07133, 0.625, 0.04355, 0.625, 0.04355, 0.625, 0.07133, 0.6495, 0.7064, 0.625, 0.7064, 0.625, 0.7064, 0.6495, 0.7064, 0.8405, 0.6509, 0.875, 0.6509, 0.875, 0.6509, 0.8405, 0.6509, 0.625, 0.09911, 0.625, 0.07133, 0.625, 0.07133, 0.625, 0.09911, 0.6495, 0.6787, 0.625, 0.6787, 0.625, 0.6787, 0.6495, 0.6787, 0.625, 0.6787, 0.625, 0.6509, 0.625, 0.6509, 0.625, 0.6787, 0.8405, 0.6231, 0.875, 0.6231, 0.875, 0.6509, 0.8405, 0.6509, 0.625, 0.6509, 0.625, 0.6231, 0.625, 0.6231, 0.625, 0.6509, 0.8405, 0.6231, 0.875, 0.6231, 0.875, 0.6231, 0.8405, 0.6231, 0.625, 0.1269, 0.625, 0.09911, 0.625, 0.09911, 0.625, 0.1269, 0.625, 0.6231, 0.625, 0.5953, 0.625, 0.5953, 0.625, 0.6231, 0.625, 0.6231, 0.625, 0.5953, 0.625, 0.5953, 0.625, 0.6231, 0.8405, 0.5953, 0.875, 0.5953, 0.875, 0.5953, 0.8405, 0.5953, 0.625, 0.1547, 0.625, 0.1269, 0.625, 0.1269, 0.625, 0.1547, 0.625, 0.5165, 0.625, 0.5, 0.625, 0.5, 0.625, 0.5165, 0.3505, 0.5, 0.375, 0.5, 0.375, 0.5165, 0.3505, 0.5165, 0.375, 0.5, 0.625, 0.5, 0.625, 0.5165, 0.375, 0.5165, 0.375, 0.2102, 0.625, 0.2102, 0.625, 0.2335, 0.375, 0.2335, 0.8405, 0.5953, 0.875, 0.5953, 0.875, 0.6231, 0.8405, 0.6231, 0.6495, 0.6231, 0.625, 0.6231, 0.625, 0.6231, 0.6495, 0.6231, 0.625, 0.1547, 0.625, 0.1269, 0.625, 0.1269, 0.625, 0.1547, 0.8405, 0.5953, 0.875, 0.5953, 0.875, 0.5953, 0.8405, 0.5953, 0.8405, 0.5676, 0.875, 0.5676, 0.875, 0.5953, 0.8405, 0.5953, 0.625, 0.5953, 0.625, 0.5676, 0.625, 0.5676, 0.625, 0.5953, 0.8405, 0.5676, 0.875, 0.5676, 0.875, 0.5676, 0.8405, 0.5676, 0.625, 0.1824, 0.625, 0.1547, 0.625, 0.1547, 0.625, 0.1824, 0.8405, 0.5398, 0.875, 0.5398, 0.875, 0.5676, 0.8405, 0.5676, 0.8405, 0.5398, 0.875, 0.5398, 0.875, 0.5398, 0.8405, 0.5398, 0.6495, 0.5676, 0.625, 0.5676, 0.625, 0.5676, 0.6495, 0.5676, 0.625, 0.5676, 0.625, 0.5398, 0.625, 0.5398, 0.625, 0.5676, 0.8405, 0.5165, 0.875, 0.5165, 0.875, 0.5398, 0.8405, 0.5398, 0.625, 0.5398, 0.625, 0.5165, 0.625, 0.5165, 0.625, 0.5398, 0.8405, 0.5165, 0.875, 0.5165, 0.875, 0.5165, 0.8405, 0.5165, 0.625, 0.2335, 0.625, 0.2102, 0.625, 0.2102, 0.625, 0.2335, 0.8405, 0.5, 0.875, 0.5, 0.875, 0.5165, 0.8405, 0.5165, 0.625, 0.25, 0.625, 0.2335, 0.625, 0.2335, 0.625, 0.25, 0.6495, 0.5165, 0.625, 0.5165, 0.625, 0.5165, 0.6495, 0.5165, 0.625, 0.25, 0.625, 0.25, 0.625, 0.25, 0.625, 0.25, 0.625, 0.5, 0.625, 0.4755, 0.625, 0.4755, 0.625, 0.5, 0.6798, 0.5165, 0.6495, 0.5165, 0.6495, 0.5165, 0.6798, 0.5165, 0.625, 0.5, 0.6495, 0.5, 0.6495, 0.5165, 0.625, 0.5165, 0.625, 0.5165, 0.6495, 0.5165, 0.6495, 0.5165, 0.625, 0.5165, 0.625, 0.5165, 0.6495, 0.5165, 0.6495, 0.5398, 0.625, 0.5398, 0.6798, 0.5676, 0.6495, 0.5676, 0.6495, 0.5676, 0.6798, 0.5676, 0.625, 0.5398, 0.6495, 0.5398, 0.6495, 0.5398, 0.625, 0.5398, 0.625, 0.5398, 0.6495, 0.5398, 0.6495, 0.5676, 0.625, 0.5676, 0.625, 0.5676, 0.6495, 0.5676, 0.6495, 0.5676, 0.625, 0.5676, 0.625, 0.5676, 0.6495, 0.5676, 0.6495, 0.5953, 0.625, 0.5953, 0.625, 0.5953, 0.6495, 0.5953, 0.6495, 0.5953, 0.625, 0.5953, 0.6798, 0.6231, 0.6495, 0.6231, 0.6495, 0.6231, 0.6798, 0.6231, 0.625, 0.5953, 0.6495, 0.5953, 0.6495, 0.6231, 0.625, 0.6231, 0.3202, 0.5, 0.3505, 0.5, 0.3505, 0.5165, 0.3202, 0.5165, 0.625, 0.5953, 0.6495, 0.5953, 0.6495, 0.5953, 0.625, 0.5953, 0.625, 0.6231, 0.6495, 0.6231, 0.6495, 0.6231, 0.625, 0.6231, 0.625, 0.6231, 0.6495, 0.6231, 0.6495, 0.6231, 0.625, 0.6231, 0.6798, 0.6787, 0.6495, 0.6787, 0.6495, 0.6787, 0.6798, 0.6787, 0.6798, 0.6787, 0.6495, 0.6787, 0.6495, 0.6787, 0.6798, 0.6787, 0.6798, 0.7064, 0.6495, 0.7064, 0.6495, 0.7064, 0.6798, 0.7064, 0.625, 0.6787, 0.6495, 0.6787, 0.6495, 0.6787, 0.625, 0.6787, 0.625, 0.6787, 0.6495, 0.6787, 0.6495, 0.7064, 0.625, 0.7064, 0.625, 0.7064, 0.6495, 0.7064, 0.6495, 0.7064, 0.625, 0.7064, 0.625, 0.7064, 0.6495, 0.7064, 0.6495, 0.7342, 0.625, 0.7342, 0.625, 0.8048, 0.625, 0.7745, 0.625, 0.7745, 0.625, 0.8048, 0.625, 0.7342, 0.6495, 0.7342, 0.6495, 0.75, 0.625, 0.75, 0.6798, 0.7342, 0.6495, 0.7342, 0.6495, 0.7342, 0.6798, 0.7342, 0.625, 0.6509, 0.6495, 0.6509, 0.6495, 0.6509, 0.625, 0.6509, 0.6798, 0.6509, 0.6495, 0.6509, 0.6495, 0.6509, 0.6798, 0.6509, 0.6798, 0.6231, 0.6495, 0.6231, 0.6495, 0.6231, 0.6798, 0.6231, 0.6798, 0.5953, 0.6495, 0.5953, 0.6495, 0.5953, 0.6798, 0.5953, 0.6798, 0.5398, 0.6495, 0.5398, 0.6495, 0.5398, 0.6798, 0.5398, 0.3202, 0.7064, 0.3505, 0.7064, 0.3505, 0.7342, 0.3202, 0.7342, 0.3202, 0.6787, 0.3505, 0.6787, 0.3505, 0.7064, 0.3202, 0.7064, 0.3202, 0.6509, 0.3505, 0.6509, 0.3505, 0.6787, 0.3202, 0.6787, 0.3202, 0.6231, 0.3505, 0.6231, 0.3505, 0.6509, 0.3202, 0.6509, 0.3202, 0.5953, 0.3505, 0.5953, 0.3505, 0.6231, 0.3202, 0.6231, 0.3202, 0.5676, 0.3505, 0.5676, 0.3505, 0.5953, 0.3202, 0.5953, 0.3202, 0.5398, 0.3505, 0.5398, 0.3505, 0.5676, 0.3202, 0.5676, 0.3202, 0.5165, 0.3505, 0.5165, 0.3505, 0.5398, 0.3202, 0.5398, 0.375, 0.4452, 0.625, 0.4452, 0.625, 0.4755, 0.375, 0.4755, 0.3202, 0.7342, 0.3505, 0.7342, 0.3505, 0.75, 0.3202, 0.75, 0.375, 0.75, 0.625, 0.75, 0.625, 0.7745, 0.375, 0.7745, 0.625, 0.7342, 0.6495, 0.7342, 0.6495, 0.7342, 0.625, 0.7342, 0.625, 0.6231, 0.6495, 0.6231, 0.6495, 0.6509, 0.625, 0.6509, 0.625, 0.6509, 0.625, 0.6231, 0.625, 0.6231, 0.625, 0.6509, 0.6495, 0.6509, 0.625, 0.6509, 0.625, 0.6509, 0.6495, 0.6509, 0.6495, 0.6231, 0.6495, 0.6509, 0.6495, 0.6509, 0.6495, 0.6231, 0.625, 0.6509, 0.625, 0.6231, 0.625, 0.6231, 0.625, 0.6509, 0.625, 0.6231, 0.625, 0.6509, 0.625, 0.6509, 0.625, 0.6231, 0.625, 0.6231, 0.625, 0.6231, 0.625, 0.6231, 0.625, 0.6231, 0.625, 0.6509, 0.625, 0.6509, 0.625, 0.6509, 0.625, 0.6509, 0.625, 0.6231, 0.625, 0.6231, 0.625, 0.6231, 0.625, 0.6231, 0.625, 0.6231, 0.625, 0.6231, 0.625, 0.6231, 0.625, 0.6231, 0.625, 0.6231, 0.625, 0.6231, 0.625, 0.6231, 0.625, 0.6231, 0.625, 0.6231, 0.625, 0.6231, 0.625, 0.6231, 0.625, 0.6231, 0.625, 0.6509, 0.625, 0.6509, 0.625, 0.6509, 0.625, 0.6509, 0.625, 0.6509, 0.625, 0.6509, 0.625, 0.6509, 0.625, 0.6509, 0.625, 0.6509, 0.625, 0.6509, 0.625, 0.6509, 0.625, 0.6509, 0.625, 0.6509, 0.625, 0.6509, 0.625, 0.6509, 0.625, 0.6509, 0.625, 0.6231, 0.625, 0.6231, 0.625, 0.6231, 0.625, 0.6231, 0.625, 0.6231, 0.625, 0.6231, 0.625, 0.6231, 0.625, 0.6231, 0.625, 0.6231, 0.625, 0.6231, 0.625, 0.6231, 0.625, 0.6231, 0.625, 0.6231, 0.625, 0.6231, 0.625, 0.6231, 0.625, 0.6231, 0.625, 0.6231, 0.625, 0.6231, 0.625, 0.6231, 0.625, 0.6231, 0.625, 0.6231, 0.625, 0.6231, 0.625, 0.6231, 0.625, 0.6231, 0.625, 0.6231, 0.625, 0.6231, 0.625, 0.6231, 0.625, 0.6231, 0.625, 0.6231, 0.625, 0.6231, 0.625, 0.6231, 0.625, 0.6231, 0.625, 0.6231, 0.625, 0.6231, 0.625, 0.6231, 0.625, 0.6231, 0.625, 0.2845, 0.625, 0.25, 0.625, 0.25, 0.625, 0.2845, 0.625, 0.25, 0.625, 0.25, 0.625, 0.25, 0.625, 0.25, 0.625, 0.4755, 0.625, 0.4755, 0.625, 0.4755, 0.625, 0.4755, 0.6798, 0.5, 0.6495, 0.5, 0.6495, 0.5, 0.6798, 0.5, 0.6798, 0.5, 0.6495, 0.5, 0.6495, 0.5, 0.6798, 0.5, 0.625, 0.4755, 0.625, 0.4755, 0.625, 0.4755, 0.625, 0.4755, 0.625, 0.25, 0.625, 0.25, 0.625, 0.25, 0.625, 0.25, 0.625, 0.2845, 0.625, 0.25, 0.625, 0.25, 0.625, 0.2845, 0.625, 0.2845, 0.625, 0.25, 0.625, 0.25, 0.625, 0.2845, 0.625, 0.25, 0.625, 0.25, 0.625, 0.25, 0.625, 0.25, 0.625, 0.2845, 0.625, 0.25, 0.625, 0.25, 0.625, 0.2845, 0.625, 0.4755, 0.625, 0.4755, 0.625, 0.4755, 0.625, 0.4755, 0.625, 0.4755, 0.625, 0.4755, 0.625, 0.4755, 0.625, 0.4755, 0.625, 0.4755, 0.625, 0.4755, 0.625, 0.4755, 0.625, 0.4755, 0.625, 0.4755, 0.625, 0.4755, 0.625, 0.4755, 0.625, 0.4755, 0.625, 0.4755, 0.625, 0.4755, 0.625, 0.4755, 0.625, 0.4755, 0.625, 0.4755, 0.625, 0.4755, 0.625, 0.4755, 0.625, 0.4755, 0.625, 0.4755, 0.625, 0.4755, 0.625, 0.4755, 0.625, 0.4755, 0.625, 0.4755, 0.625, 0.4755, 0.625, 0.4755, 0.625, 0.4755, 0.625, 0.4755, 0.625, 0.4755, 0.625, 0.4755, 0.625, 0.4755, 0.625, 0.4755, 0.625, 0.4755, 0.625, 0.4755, 0.625, 0.4755, 0.625, 0.4755, 0.625, 0.4755, 0.625, 0.4755, 0.625, 0.4755, 0.625, 0.2845, 0.625, 0.25, 0.625, 0.25, 0.625, 0.2845, 0.625, 0.2845, 0.625, 0.25, 0.625, 0.25, 0.625, 0.2845, 0.625, 0.2845, 0.625, 0.25, 0.625, 0.25, 0.625, 0.2845, 0.625, 0.2845, 0.625, 0.25, 0.625, 0.25, 0.625, 0.2845, 0.625, 0.2845, 0.625, 0.25, 0.625, 0.25, 0.625, 0.2845, 0.625, 0.2845, 0.625, 0.25, 0.625, 0.25, 0.625, 0.2845, 0.625, 0.2845, 0.625, 0.25, 0.625, 0.25, 0.625, 0.2845, 0.625, 0.2845, 0.625, 0.25, 0.625, 0.25, 0.625, 0.2845, 0.625, 0.2845, 0.625, 0.25, 0.625, 0.25, 0.625, 0.2845, 0.625, 0.2845, 0.625, 0.25, 0.625, 0.25, 0.625, 0.2845, 0.625, 0.25, 0.625, 0.25, 0.625, 0.25, 0.625, 0.25, 0.625, 0.25, 0.625, 0.25, 0.625, 0.25, 0.625, 0.25, 0.625, 0.25, 0.625, 0.25, 0.625, 0.25, 0.625, 0.25, 0.625, 0.25, 0.625, 0.25, 0.625, 0.25, 0.625, 0.25, 0.625, 0.25, 0.625, 0.25, 0.625, 0.25, 0.625, 0.25, 0.625, 0.25, 0.625, 0.25, 0.625, 0.25, 0.625, 0.25, 0.625, 0.25, 0.625, 0.25, 0.625, 0.25, 0.625, 0.25, 0.625, 0.25, 0.625, 0.25, 0.625, 0.25, 0.625, 0.25, 0.625, 0.25, 0.625, 0.25, 0.625, 0.25, 0.625, 0.25, 0.625, 0.25, 0.625, 0.25, 0.625, 0.25, 0.625, 0.25, 0.625, 0.4452, 0.625, 0.4755, 0.625, 0.4755, 0.625, 0.4452, 0.625, 0.25, 0.625, 0.25, 0.625, 0.25, 0.625, 0.25, 0.625, 0.2845, 0.625, 0.25, 0.625, 0.25, 0.625, 0.2845, 0.625, 0.25, 0.625, 0.25, 0.625, 0.25, 0.625, 0.25, 0.625, 0.2845, 0.625, 0.25, 0.625, 0.25, 0.625, 0.2845, 0.625, 0.4452, 0.625, 0.4755, 0.625, 0.4755, 0.625, 0.4452, 0.625, 0.2845, 0.625, 0.25, 0.625, 0.25, 0.625, 0.2845, 0.625, 0.4452, 0.625, 0.4755, 0.625, 0.4755, 0.625, 0.4452, 0.625, 0.4755, 0.625, 0.4755, 0.625, 0.4755, 0.625, 0.4755, 0.625, 0.2845, 0.625, 0.25, 0.625, 0.25, 0.625, 0.2845, 0.625, 0.4452, 0.625, 0.4755, 0.625, 0.4755, 0.625, 0.4452, 0.625, 0.4452, 0.625, 0.4755, 0.625, 0.4755, 0.625, 0.4452, 0.625, 0.4755, 0.625, 0.4755, 0.625, 0.4755, 0.625, 0.4755, 0.625, 0.2845, 0.625, 0.25, 0.625, 0.25, 0.625, 0.2845, 0.625, 0.4452, 0.625, 0.4755, 0.625, 0.4755, 0.625, 0.4452, 0.625, 0.25, 0.625, 0.25, 0.625, 0.25, 0.625, 0.25, 0.625, 0.4755, 0.625, 0.4755, 0.625, 0.4755, 0.625, 0.4755, 0.625, 0.4452, 0.625, 0.4755, 0.625, 0.4755, 0.625, 0.4452, 0.625, 0.4452, 0.625, 0.4755, 0.625, 0.4755, 0.625, 0.4452, 0.625, 0.4452, 0.625, 0.4755, 0.625, 0.4755, 0.625, 0.4452, 0.625, 0.25, 0.625, 0.25, 0.625, 0.25, 0.625, 0.25, 0.625, 0.2845, 0.625, 0.25, 0.625, 0.25, 0.625, 0.2845, 0.625, 0.4452, 0.625, 0.4755, 0.625, 0.4755, 0.625, 0.4452, 0.625, 0.25, 0.625, 0.25, 0.625, 0.25, 0.625, 0.25, 0.625, 0.2845, 0.625, 0.25, 0.625, 0.25, 0.625, 0.2845, 0.625, 0.4755, 0.625, 0.4755, 0.625, 0.4755, 0.625, 0.4755, 0.625, 0.4452, 0.625, 0.4755, 0.625, 0.4755, 0.625, 0.4452, 0.625, 0.4755, 0.625, 0.4755, 0.625, 0.4755, 0.625, 0.4755, 0.625, 0.4452, 0.625, 0.4755, 0.625, 0.4755, 0.625, 0.4452, 0.625, 0.25, 0.625, 0.25, 0.625, 0.25, 0.625, 0.25, 0.625, 0.4452, 0.625, 0.4755, 0.625, 0.4755, 0.625, 0.4452, 0.625, 0.25, 0.625, 0.25, 0.625, 0.25, 0.625, 0.25, 0.625, 0.2845, 0.625, 0.25, 0.625, 0.25, 0.625, 0.2845, 0.625, 0.4755, 0.625, 0.4755, 0.625, 0.4755, 0.625, 0.4755, 0.625, 0.4452, 0.625, 0.4755, 0.625, 0.4755, 0.625, 0.4452, 0.625, 0.4755, 0.625, 0.4755, 0.625, 0.4755, 0.625, 0.4755, 0.625, 0.4452, 0.625, 0.4755, 0.625, 0.4755, 0.625, 0.4452, 0.625, 0.25, 0.625, 0.25, 0.625, 0.25, 0.625, 0.25, 0.625, 0.4452, 0.625, 0.4755, 0.625, 0.4755, 0.625, 0.4452, 0.625, 0.4452, 0.625, 0.4755, 0.625, 0.4755, 0.625, 0.4452, 0.625, 0.2845, 0.625, 0.25, 0.625, 0.25, 0.625, 0.2845, 0.625, 0.4755, 0.625, 0.4755, 0.625, 0.4755, 0.625, 0.4755, 0.625, 0.4452, 0.625, 0.4755, 0.625, 0.4755, 0.625, 0.4452, 0.625, 0.4755, 0.625, 0.4755, 0.625, 0.4755, 0.625, 0.4755, 0.625, 0.25, 0.625, 0.25, 0.625, 0.25, 0.625, 0.25, 0.625, 0.4452, 0.625, 0.4755, 0.625, 0.4755, 0.625, 0.4452, 0.625, 0.4452, 0.625, 0.4755, 0.625, 0.4755, 0.625, 0.4452, 0.625, 0.4452, 0.625, 0.4755, 0.625, 0.4755, 0.625, 0.4452, 0.625, 0.2845, 0.625, 0.25, 0.625, 0.25, 0.625, 0.2845, 0.625, 0.4755, 0.625, 0.4755, 0.625, 0.4755, 0.625, 0.4755, 0.625, 0.4452, 0.625, 0.4755, 0.625, 0.4755, 0.625, 0.4452, 0.625, 0.25, 0.625, 0.25, 0.625, 0.25, 0.625, 0.25, 0.625, 0.2845, 0.625, 0.25, 0.625, 0.25, 0.625, 0.2845, 0.625, 0.4755, 0.625, 0.4755, 0.625, 0.4755, 0.625, 0.4755, 0.625, 0.4755, 0.625, 0.4452, 0.625, 0.4452, 0.625, 0.4755, 0.625, 0.2845, 0.625, 0.4452, 0.625, 0.4452, 0.625, 0.2845, 0.625, 0.4755, 0.625, 0.4452, 0.625, 0.4452, 0.625, 0.4755, 0.625, 0.2845, 0.625, 0.4452, 0.625, 0.4452, 0.625, 0.2845, 0.625, 0.2845, 0.625, 0.4452, 0.625, 0.4452, 0.625, 0.2845, 0.625, 0.2845, 0.625, 0.4452, 0.625, 0.4452, 0.625, 0.2845, 0.625, 0.2845, 0.625, 0.4452, 0.625, 0.4452, 0.625, 0.2845, 0.625, 0.4755, 0.625, 0.4452, 0.625, 0.4452, 0.625, 0.4755, 0.625, 0.2845, 0.625, 0.4452, 0.625, 0.4452, 0.625, 0.2845, 0.625, 0.2845, 0.625, 0.4452, 0.625, 0.4452, 0.625, 0.2845, 0.625, 0.2845, 0.625, 0.4452, 0.625, 0.4452, 0.625, 0.2845, 0.625, 0.2845, 0.625, 0.4452, 0.625, 0.4452, 0.625, 0.2845, 0.625, 0.4755, 0.625, 0.4452, 0.625, 0.4452, 0.625, 0.4755, 0.625, 0.2845, 0.625, 0.4452, 0.625, 0.4452, 0.625, 0.2845, 0.625, 0.2845, 0.625, 0.4452, 0.625, 0.4452, 0.625, 0.2845, 0.625, 0.2845, 0.625, 0.4452, 0.625, 0.4452, 0.625, 0.2845, 0.625, 0.4755, 0.625, 0.4452, 0.625, 0.4452, 0.625, 0.4755, 0.625, 0.2845, 0.625, 0.4452, 0.625, 0.4452, 0.625, 0.2845, 0.625, 0.4755, 0.625, 0.4452, 0.625, 0.4452, 0.625, 0.4755, 0.625, 0.2845, 0.625, 0.4452, 0.625, 0.4452, 0.625, 0.2845, 0.625, 0.2845, 0.625, 0.4452, 0.625, 0.4452, 0.625, 0.2845, 0.625, 0.2845, 0.625, 0.4452, 0.625, 0.4452, 0.625, 0.2845, 0.625, 0.2845, 0.625, 0.4452, 0.625, 0.4452, 0.625, 0.2845, 0.625, 0.4755, 0.625, 0.4452, 0.625, 0.4452, 0.625, 0.4755, 0.625, 0.2845, 0.625, 0.4452, 0.625, 0.4452, 0.625, 0.2845, 0.625, 0.2845, 0.625, 0.4452, 0.625, 0.4452, 0.625, 0.2845, 0.625, 0.4755, 0.625, 0.4452, 0.625, 0.4452, 0.625, 0.4755, 0.625, 0.2845, 0.625, 0.4452, 0.625, 0.4452, 0.625, 0.2845, 0.625, 0.4755, 0.625, 0.4452, 0.625, 0.4452, 0.625, 0.4755, 0.625, 0.2845, 0.625, 0.4452, 0.625, 0.4452, 0.625, 0.2845, 0.625, 0.4755, 0.625, 0.4452, 0.625, 0.4452, 0.625, 0.4755, 0.625, 0.4755, 0.625, 0.4452, 0.625, 0.4452, 0.625, 0.4755, 0.625, 0.2845, 0.625, 0.4452, 0.625, 0.4452, 0.625, 0.2845, 0.625, 0.4755, 0.625, 0.4452, 0.625, 0.4452, 0.625, 0.4755, 0.625, 0.4755, 0.625, 0.4452, 0.625, 0.4452, 0.625, 0.4755, 0.625, 0.4755, 0.625, 0.4452, 0.625, 0.4452, 0.625, 0.4755, 0.625, 0.4755, 0.625, 0.4452, 0.625, 0.4452, 0.625, 0.4755, 0.625, 0.4755, 0.625, 0.4452, 0.625, 0.4452, 0.625, 0.4755, 0.625, 0.4755, 0.625, 0.4452, 0.625, 0.4452, 0.625, 0.4755, 0.625, 0.4755, 0.625, 0.4452, 0.625, 0.4452, 0.625, 0.4755, 0.625, 0.4755, 0.625, 0.4452, 0.625, 0.4452, 0.625, 0.4755, 0.625, 0.4755, 0.625, 0.4452, 0.625, 0.4452, 0.625, 0.4755, 0.625, 0.4755, 0.625, 0.4452, 0.625, 0.4452, 0.625, 0.4755, 0.625, 0.4755, 0.625, 0.4452, 0.625, 0.4452, 0.625, 0.4755, 0.625, 0.4755, 0.625, 0.4452, 0.625, 0.4452, 0.625, 0.4755, 0.625, 0.4755, 0.625, 0.4452, 0.625, 0.4452, 0.625, 0.4755, 0.6798, 0.5, 0.6798, 0.5, 0.6798, 0.5, 0.6798, 0.5, 0.8405, 0.5, 0.6798, 0.5, 0.6798, 0.5, 0.8405, 0.5, 0.625, 0.4755, 0.625, 0.4452, 0.625, 0.4452, 0.625, 0.4755, 0.1595, 0.7342, 0.3202, 0.7342, 0.3202, 0.75, 0.1595, 0.75, 0.375, 0.2845, 0.625, 0.2845, 0.625, 0.4452, 0.375, 0.4452, 0.1595, 0.5165, 0.3202, 0.5165, 0.3202, 0.5398, 0.1595, 0.5398, 0.1595, 0.5398, 0.3202, 0.5398, 0.3202, 0.5676, 0.1595, 0.5676, 0.1595, 0.5676, 0.3202, 0.5676, 0.3202, 0.5953, 0.1595, 0.5953, 0.1595, 0.5953, 0.3202, 0.5953, 0.3202, 0.6231, 0.1595, 0.6231, 0.1595, 0.6231, 0.3202, 0.6231, 0.3202, 0.6509, 0.1595, 0.6509, 0.1595, 0.6509, 0.3202, 0.6509, 0.3202, 0.6787, 0.1595, 0.6787, 0.1595, 0.6787, 0.3202, 0.6787, 0.3202, 0.7064, 0.1595, 0.7064, 0.1595, 0.7064, 0.3202, 0.7064, 0.3202, 0.7342, 0.1595, 0.7342, 0.8405, 0.5398, 0.6798, 0.5398, 0.6798, 0.5398, 0.8405, 0.5398, 0.8405, 0.5953, 0.6798, 0.5953, 0.6798, 0.5953, 0.8405, 0.5953, 0.8405, 0.6231, 0.6798, 0.6231, 0.6798, 0.6231, 0.8405, 0.6231, 0.8405, 0.6509, 0.6798, 0.6509, 0.6798, 0.6509, 0.8405, 0.6509, 0.8405, 0.7342, 0.6798, 0.7342, 0.6798, 0.7342, 0.8405, 0.7342, 0.625, 0.9655, 0.625, 0.8048, 0.625, 0.8048, 0.625, 0.9655, 0.8405, 0.7064, 0.6798, 0.7064, 0.6798, 0.7064, 0.8405, 0.7064, 0.8405, 0.6787, 0.6798, 0.6787, 0.6798, 0.6787, 0.8405, 0.6787, 0.1595, 0.5, 0.3202, 0.5, 0.3202, 0.5165, 0.1595, 0.5165, 0.8405, 0.6231, 0.6798, 0.6231, 0.6798, 0.6231, 0.8405, 0.6231, 0.8405, 0.5676, 0.6798, 0.5676, 0.6798, 0.5676, 0.8405, 0.5676, 0.8405, 0.5165, 0.6798, 0.5165, 0.6798, 0.5165, 0.8405, 0.5165, 0.6495, 0.5, 0.6798, 0.5, 0.6798, 0.5165, 0.6495, 0.5165, 0.6495, 0.5165, 0.6798, 0.5165, 0.6798, 0.5165, 0.6495, 0.5165, 0.6495, 0.5165, 0.6798, 0.5165, 0.6798, 0.5398, 0.6495, 0.5398, 0.6495, 0.5398, 0.6798, 0.5398, 0.6798, 0.5398, 0.6495, 0.5398, 0.6495, 0.5398, 0.6798, 0.5398, 0.6798, 0.5676, 0.6495, 0.5676, 0.6495, 0.5676, 0.6798, 0.5676, 0.6798, 0.5676, 0.6495, 0.5676, 0.6495, 0.5676, 0.6798, 0.5676, 0.6798, 0.5953, 0.6495, 0.5953, 0.6495, 0.5953, 0.6798, 0.5953, 0.6798, 0.5953, 0.6495, 0.5953, 0.6495, 0.5953, 0.6798, 0.5953, 0.6798, 0.6231, 0.6495, 0.6231, 0.6495, 0.5953, 0.6798, 0.5953, 0.6798, 0.5953, 0.6495, 0.5953, 0.6495, 0.6231, 0.6798, 0.6231, 0.6798, 0.6231, 0.6495, 0.6231, 0.6495, 0.6231, 0.6798, 0.6231, 0.6798, 0.6509, 0.6495, 0.6509, 0.6798, 0.6509, 0.8405, 0.6509, 0.8405, 0.6509, 0.6798, 0.6509, 0.6495, 0.6787, 0.6798, 0.6787, 0.6798, 0.6787, 0.6495, 0.6787, 0.6495, 0.6787, 0.6798, 0.6787, 0.6798, 0.7064, 0.6495, 0.7064, 0.6495, 0.7064, 0.6798, 0.7064, 0.6798, 0.7064, 0.6495, 0.7064, 0.6495, 0.7064, 0.6798, 0.7064, 0.6798, 0.7342, 0.6495, 0.7342, 0.6495, 0.7342, 0.6798, 0.7342, 0.6798, 0.75, 0.6495, 0.75, 0.6495, 0.6509, 0.6798, 0.6509, 0.6798, 0.6509, 0.6495, 0.6509, 0.375, 0.7745, 0.625, 0.7745, 0.625, 0.8048, 0.375, 0.8048, 0.6495, 0.7342, 0.6798, 0.7342, 0.6798, 0.7342, 0.6495, 0.7342, 0.875, 0.5165, 0.8405, 0.5165, 0.8405, 0.5165, 0.875, 0.5165, 0.875, 0.5676, 0.8405, 0.5676, 0.8405, 0.5676, 0.875, 0.5676, 0.875, 0.6231, 0.8405, 0.6231, 0.8405, 0.6231, 0.875, 0.6231, 0.125, 0.5, 0.1595, 0.5, 0.1595, 0.5165, 0.125, 0.5165, 0.875, 0.6787, 0.8405, 0.6787, 0.8405, 0.6787, 0.875, 0.6787, 0.875, 0.7064, 0.8405, 0.7064, 0.8405, 0.7064, 0.875, 0.7064, 0.625, 1.0, 0.625, 0.9655, 0.625, 0.9655, 0.625, 1.0, 0.875, 0.7342, 0.8405, 0.7342, 0.8405, 0.7342, 0.875, 0.7342, 0.875, 0.6509, 0.8405, 0.6509, 0.8405, 0.6509, 0.875, 0.6509, 0.875, 0.6231, 0.8405, 0.6231, 0.8405, 0.6231, 0.875, 0.6231, 0.875, 0.5953, 0.8405, 0.5953, 0.8405, 0.5953, 0.875, 0.5953, 0.875, 0.5398, 0.8405, 0.5398, 0.8405, 0.5398, 0.875, 0.5398, 0.125, 0.7064, 0.1595, 0.7064, 0.1595, 0.7342, 0.125, 0.7342, 0.125, 0.6787, 0.1595, 0.6787, 0.1595, 0.7064, 0.125, 0.7064, 0.125, 0.6509, 0.1595, 0.6509, 0.1595, 0.6787, 0.125, 0.6787, 0.125, 0.6231, 0.1595, 0.6231, 0.1595, 0.6509, 0.125, 0.6509, 0.125, 0.5953, 0.1595, 0.5953, 0.1595, 0.6231, 0.125, 0.6231, 0.125, 0.5676, 0.1595, 0.5676, 0.1595, 0.5953, 0.125, 0.5953, 0.125, 0.5398, 0.1595, 0.5398, 0.1595, 0.5676, 0.125, 0.5676, 0.125, 0.5165, 0.1595, 0.5165, 0.1595, 0.5398, 0.125, 0.5398, 0.375, 0.25, 0.625, 0.25, 0.625, 0.2845, 0.375, 0.2845, 0.125, 0.7342, 0.1595, 0.7342, 0.1595, 0.75, 0.125, 0.75, 0.875, 0.5, 0.8405, 0.5, 0.8405, 0.5, 0.875, 0.5, 0.875, 0.5, 0.8405, 0.5, 0.8405, 0.5, 0.875, 0.5, 0.625, 0.25, 0.625, 0.2845, 0.625, 0.2845, 0.625, 0.25, 0.625, 0.25, 0.625, 0.2845, 0.625, 0.2845, 0.625, 0.25, 0.625, 0.25, 0.625, 0.2845, 0.625, 0.2845, 0.625, 0.25, 0.625, 0.25, 0.625, 0.2845, 0.625, 0.2845, 0.625, 0.25, 0.625, 0.25, 0.625, 0.2845, 0.625, 0.2845, 0.625, 0.25, 0.625, 0.25, 0.625, 0.2845, 0.625, 0.2845, 0.625, 0.25, 0.625, 0.25, 0.625, 0.2845, 0.625, 0.2845, 0.625, 0.25, 0.625, 0.25, 0.625, 0.2845, 0.625, 0.2845, 0.625, 0.25, 0.625, 0.25, 0.625, 0.2845, 0.625, 0.2845, 0.625, 0.25, 0.625, 0.25, 0.625, 0.2845, 0.625, 0.2845, 0.625, 0.25, 0.625, 0.25, 0.625, 0.2845, 0.625, 0.2845, 0.625, 0.25, 0.625, 0.25, 0.625, 0.2845, 0.625, 0.2845, 0.625, 0.25, 0.625, 0.25, 0.625, 0.2845, 0.625, 0.2845, 0.625, 0.25, 0.625, 0.25, 0.625, 0.2845, 0.625, 0.2845, 0.625, 0.25, 0.625, 0.25, 0.625, 0.2845, 0.625, 0.2845, 0.625, 0.25, 0.625, 0.25, 0.625, 0.2845, 0.625, 0.2845, 0.625, 0.25, 0.625, 0.25, 0.625, 0.2845, 0.625, 0.2845, 0.625, 0.25, 0.625, 0.25, 0.625, 0.2845, 0.625, 0.2845, 0.625, 0.25, 0.625, 0.25, 0.625, 0.2845, 0.625, 0.2845, 0.625, 0.25, 0.625, 0.25, 0.625, 0.2845, 0.625, 0.2845, 0.625, 0.25, 0.625, 0.25, 0.625, 0.2845, 0.625, 0.2845, 0.625, 0.25, 0.625, 0.25, 0.625, 0.2845, 0.625, 0.2845, 0.625, 0.25, 0.625, 0.4452, 0.625, 0.2845, 0.625, 0.2845, 0.625, 0.4452, 0.625, 0.4452, 0.625, 0.2845, 0.625, 0.2845, 0.625, 0.4452, 0.625, 0.4452, 0.625, 0.2845, 0.625, 0.2845, 0.625, 0.4452, 0.625, 0.4452, 0.625, 0.2845, 0.625, 0.2845, 0.625, 0.4452, 0.625, 0.4452, 0.625, 0.2845, 0.625, 0.2845, 0.625, 0.4452, 0.625, 0.4452, 0.625, 0.2845, 0.625, 0.2845, 0.625, 0.4452, 0.625, 0.4452, 0.625, 0.2845, 0.625, 0.2845, 0.625, 0.4452, 0.625, 0.4452, 0.625, 0.2845, 0.625, 0.2845, 0.625, 0.4452, 0.625, 0.4452, 0.625, 0.2845, 0.625, 0.2845, 0.625, 0.4452, 0.625, 0.4452, 0.625, 0.2845, 0.625, 0.2845, 0.625, 0.4452, 0.625, 0.4452, 0.625, 0.2845, 0.625, 0.2845, 0.625, 0.4452, 0.625, 0.4452, 0.625, 0.2845, 0.625, 0.2845, 0.625, 0.4452, 0.625, 0.4452, 0.625, 0.2845, 0.625, 0.2845, 0.625, 0.4452, 0.625, 0.4452, 0.625, 0.2845, 0.625, 0.2845, 0.625, 0.4452, 0.625, 0.4452, 0.625, 0.2845, 0.625, 0.2845, 0.625, 0.4452, 0.625, 0.4452, 0.625, 0.2845, 0.625, 0.2845, 0.625, 0.4452, 0.625, 0.4452, 0.625, 0.2845, 0.625, 0.2845, 0.625, 0.4452, 0.625, 0.4452, 0.625, 0.2845, 0.625, 0.2845, 0.625, 0.4452, 0.625, 0.4452, 0.625, 0.2845, 0.625, 0.2845, 0.625, 0.4452, 0.625, 0.4452, 0.625, 0.2845, 0.625, 0.2845, 0.625, 0.4452, 0.625, 0.4452, 0.625, 0.2845, 0.625, 0.2845, 0.625, 0.4452, 0.625, 0.4452, 0.625, 0.2845, 0.625, 0.2845, 0.625, 0.4452, 0.625, 0.4452, 0.625, 0.2845, 0.625, 0.2845, 0.625, 0.4452, 0.625, 0.4452, 0.625, 0.2845, 0.625, 0.2845, 0.625, 0.4452, 0.625, 0.4452, 0.625, 0.2845, 0.625, 0.2845, 0.625, 0.4452, 0.8405, 0.5165, 0.6798, 0.5165, 0.6798, 0.5165, 0.8405, 0.5165, 0.6798, 0.5165, 0.8405, 0.5165, 0.8405, 0.5165, 0.6798, 0.5165, 0.6798, 0.5165, 0.8405, 0.5165, 0.8405, 0.5398, 0.6798, 0.5398, 0.6798, 0.5398, 0.8405, 0.5398, 0.8405, 0.5398, 0.6798, 0.5398, 0.6798, 0.5398, 0.8405, 0.5398, 0.8405, 0.5676, 0.6798, 0.5676, 0.6798, 0.5676, 0.8405, 0.5676, 0.8405, 0.5676, 0.6798, 0.5676, 0.6798, 0.5676, 0.8405, 0.5676, 0.8405, 0.5953, 0.6798, 0.5953, 0.6798, 0.5953, 0.8405, 0.5953, 0.8405, 0.5953, 0.6798, 0.5953, 0.6798, 0.5953, 0.8405, 0.5953, 0.8405, 0.6231, 0.6798, 0.6231, 0.6798, 0.5953, 0.8405, 0.5953, 0.8405, 0.5953, 0.6798, 0.5953, 0.6798, 0.6231, 0.8405, 0.6231, 0.8405, 0.6231, 0.6798, 0.6231, 0.6798, 0.6231, 0.8405, 0.6231, 0.8405, 0.6509, 0.6798, 0.6509, 0.625, 0.6787, 0.625, 0.6509, 0.625, 0.6509, 0.625, 0.6787, 0.6798, 0.6787, 0.8405, 0.6787, 0.8405, 0.6787, 0.6798, 0.6787, 0.6798, 0.6787, 0.8405, 0.6787, 0.8405, 0.7064, 0.6798, 0.7064, 0.6798, 0.7064, 0.8405, 0.7064, 0.8405, 0.7064, 0.6798, 0.7064, 0.6798, 0.7064, 0.8405, 0.7064, 0.8405, 0.7342, 0.6798, 0.7342, 0.6798, 0.7342, 0.8405, 0.7342, 0.8405, 0.75, 0.6798, 0.75, 0.6798, 0.6509, 0.8405, 0.6509, 0.8405, 0.6509, 0.6798, 0.6509, 0.375, 0.8048, 0.625, 0.8048, 0.625, 0.9655, 0.375, 0.9655, 0.6798, 0.7342, 0.8405, 0.7342, 0.8405, 0.7342, 0.6798, 0.7342, 0.6798, 0.5, 0.6495, 0.5, 0.6495, 0.5, 0.6798, 0.5, 0.6798, 0.5, 0.6798, 0.5, 0.6798, 0.5, 0.6798, 0.5, 0.625, 0.4755, 0.625, 0.4755, 0.625, 0.4755, 0.625, 0.4755, 0.6495, 0.5, 0.6798, 0.5, 0.6798, 0.5, 0.6495, 0.5, 0.875, 0.5, 0.8405, 0.5, 0.8405, 0.5, 0.875, 0.5, 0.8405, 0.5, 0.8405, 0.5, 0.8405, 0.5, 0.8405, 0.5, 0.8405, 0.5, 0.875, 0.5, 0.875, 0.5, 0.8405, 0.5, 0.625, 0.25, 0.625, 0.25, 0.625, 0.25, 0.625, 0.25, 0.8405, 0.5, 0.6798, 0.5, 0.6798, 0.5, 0.8405, 0.5, 0.6798, 0.5, 0.6798, 0.5, 0.6798, 0.5, 0.6798, 0.5, 0.625, 0.4452, 0.625, 0.2845, 0.625, 0.2845, 0.625, 0.4452, 0.8405, 0.5, 0.8405, 0.5, 0.8405, 0.5, 0.8405, 0.5, 0.6798, 0.5, 0.8405, 0.5, 0.8405, 0.5165, 0.6798, 0.5165, 0.8405, 0.5, 0.8405, 0.5165, 0.8405, 0.5165, 0.8405, 0.5, 0.6798, 0.5, 0.8405, 0.5, 0.8405, 0.5, 0.6798, 0.5, 0.6798, 0.5165, 0.6798, 0.5, 0.6798, 0.5, 0.6798, 0.5165, 0.8405, 0.5, 0.6798, 0.5, 0.6798, 0.5, 0.8405, 0.5, 0.8405, 0.5, 0.8405, 0.5, 0.8405, 0.5, 0.8405, 0.5, 0.8405, 0.5, 0.6798, 0.5, 0.6798, 0.5, 0.8405, 0.5, 0.6798, 0.5, 0.8405, 0.5, 0.8405, 0.5, 0.6798, 0.5, 0.8405, 0.6509, 0.875, 0.6509, 0.875, 0.6787, 0.8405, 0.6787, 0.625, 0.6509, 0.6495, 0.6509, 0.6495, 0.6787, 0.625, 0.6787, 0.6495, 0.6509, 0.6798, 0.6509, 0.6798, 0.6787, 0.6495, 0.6787, 0.6798, 0.6509, 0.8405, 0.6509, 0.8405, 0.6787, 0.6798, 0.6787, 0.625, 0.09911, 0.625, 0.07133, 0.625, 0.07133, 0.625, 0.09911, 0.8405, 0.6787, 0.6798, 0.6787, 0.6798, 0.6787, 0.8405, 0.6787, 0.875, 0.6787, 0.8405, 0.6787, 0.8405, 0.6787, 0.875, 0.6787, 0.625, 0.6509, 0.6495, 0.6509, 0.6495, 0.6509, 0.625, 0.6509, 0.6495, 0.6509, 0.6798, 0.6509, 0.6798, 0.6509, 0.6495, 0.6509, 0.6495, 0.6787, 0.625, 0.6787, 0.625, 0.6787, 0.6495, 0.6787])
me_cube.materials.append(mat_material)
me_cube.materials.append(mat_x)
me_cube.materials.append(mat_001)
me_cube.use_remesh_preserve_volume = False
me_cube.use_remesh_preserve_attributes = False
me_cube.use_mirror_vertex_groups = False
me_cube.update()

# ---- objects
ob_cube = bpy.data.objects.new('Cube', me_cube)
ob_light = bpy.data.objects.new('Light', light_light)
ob_camera = bpy.data.objects.new('Camera', cam_camera)

# ---- transforms, parenting, visibility, modifiers, constraints
ob_cube.location = (0.0, 0.0, 0.0)
ob_cube.lock_rotations_4d = False
ob_cube.empty_display_type = 'ARROWS'
ob_cube.lineart.crease_threshold = 0.0
ob_light.location = (4.076, 1.005, 5.904)
ob_light.rotation_euler = (0.6503, 0.05522, 1.866)
ob_light.lock_rotations_4d = False
ob_light.empty_display_type = 'ARROWS'
ob_light.color = (0.0, 0.0, 0.0, 0.0)
ob_light.lineart.crease_threshold = 0.0
ob_camera.location = (7.359, -6.926, 4.958)
ob_camera.rotation_euler = (1.109, 0.0, 0.8149)
ob_camera.lock_rotations_4d = False
ob_camera.empty_display_type = 'ARROWS'
ob_camera.color = (0.0, 0.0, 0.0, 0.0)
ob_camera.display_type = 'WIRE'
ob_camera.lineart.crease_threshold = 0.0

# ---- collection membership
col_collection.objects.link(ob_cube)
col_collection.objects.link(ob_light)
col_collection.objects.link(ob_camera)

# ---- scene / render settings (as saved in the file)
scene.camera = ob_camera
scene.frame_start = 1; scene.frame_end = 250; scene.frame_set(0)
scene.render.engine = 'BLENDER_EEVEE_NEXT'
scene.cycles.use_denoising = False
scene.cycles.samples = 128
scene.cycles.sampling_pattern = 'TABULATED_SOBOL'
scene.cycles.use_adaptive_sampling = False
scene.cycles.use_light_tree = False
scene.view_settings.view_transform = 'Filmic'
bpy.context.view_layer.update()

